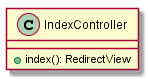

The diagram above was rendered by PlantUML. Its source (embedded in the PNG):
@startuml IndexController
class IndexController {
 + index(): RedirectView
}
@enduml